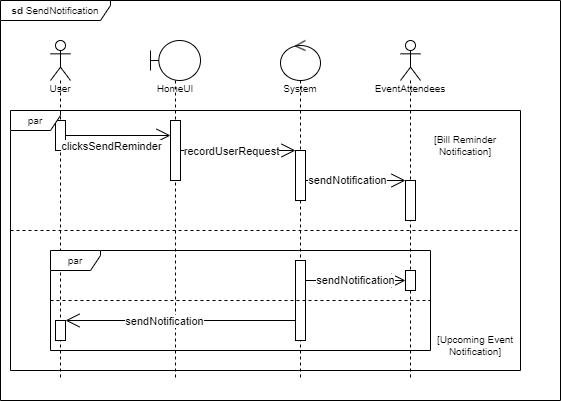

The diagram above was exported from draw.io. Its source (the exported page's mxGraphModel, read from the mxfile embedded in the PNG):
<mxGraphModel dx="1449" dy="692" grid="1" gridSize="10" guides="1" tooltips="1" connect="1" arrows="1" fold="1" page="1" pageScale="1" pageWidth="850" pageHeight="1100" math="0" shadow="0">
  <root>
    <mxCell id="0" />
    <mxCell id="1" parent="0" />
    <mxCell id="uMW7FhHMhjdpXf3wqDuk-21" value="&lt;b&gt;sd&lt;/b&gt;&amp;nbsp;SendNotification" style="shape=umlFrame;whiteSpace=wrap;html=1;fontSize=10;width=110;height=20;" parent="1" vertex="1">
      <mxGeometry x="40" y="40" width="560" height="400" as="geometry" />
    </mxCell>
    <mxCell id="NUbLz3vr9dBmvYPFY1vS-3" value="User" style="shape=umlLifeline;participant=umlActor;perimeter=lifelinePerimeter;whiteSpace=wrap;html=1;container=1;collapsible=0;recursiveResize=0;verticalAlign=top;spacingTop=36;outlineConnect=0;fontSize=10;" parent="1" vertex="1">
      <mxGeometry x="90" y="80" width="20" height="340" as="geometry" />
    </mxCell>
    <mxCell id="NUbLz3vr9dBmvYPFY1vS-7" value="" style="html=1;points=[];perimeter=orthogonalPerimeter;fontSize=10;" parent="NUbLz3vr9dBmvYPFY1vS-3" vertex="1">
      <mxGeometry x="5" y="80" width="10" height="30" as="geometry" />
    </mxCell>
    <mxCell id="uMW7FhHMhjdpXf3wqDuk-12" value="" style="html=1;points=[];perimeter=orthogonalPerimeter;fontSize=10;" parent="NUbLz3vr9dBmvYPFY1vS-3" vertex="1">
      <mxGeometry x="5" y="280" width="10" height="20" as="geometry" />
    </mxCell>
    <mxCell id="NUbLz3vr9dBmvYPFY1vS-5" value="HomeUI" style="shape=umlLifeline;participant=umlBoundary;perimeter=lifelinePerimeter;whiteSpace=wrap;html=1;container=1;collapsible=0;recursiveResize=0;verticalAlign=top;spacingTop=36;outlineConnect=0;fontSize=10;" parent="1" vertex="1">
      <mxGeometry x="190" y="80" width="50" height="340" as="geometry" />
    </mxCell>
    <mxCell id="NUbLz3vr9dBmvYPFY1vS-8" value="" style="html=1;points=[];perimeter=orthogonalPerimeter;fontSize=10;" parent="NUbLz3vr9dBmvYPFY1vS-5" vertex="1">
      <mxGeometry x="20" y="80" width="10" height="60" as="geometry" />
    </mxCell>
    <mxCell id="sC4BljcE2VaXLdEaxqOv-2" value="System" style="shape=umlLifeline;participant=umlControl;perimeter=lifelinePerimeter;whiteSpace=wrap;html=1;container=1;collapsible=0;recursiveResize=0;verticalAlign=top;spacingTop=36;outlineConnect=0;fontSize=10;" parent="1" vertex="1">
      <mxGeometry x="320" y="80" width="40" height="340" as="geometry" />
    </mxCell>
    <mxCell id="uMW7FhHMhjdpXf3wqDuk-1" value="" style="html=1;points=[];perimeter=orthogonalPerimeter;fontSize=10;" parent="sC4BljcE2VaXLdEaxqOv-2" vertex="1">
      <mxGeometry x="15" y="110" width="10" height="50" as="geometry" />
    </mxCell>
    <mxCell id="uMW7FhHMhjdpXf3wqDuk-8" value="" style="html=1;points=[];perimeter=orthogonalPerimeter;fontSize=10;" parent="sC4BljcE2VaXLdEaxqOv-2" vertex="1">
      <mxGeometry x="15" y="220" width="10" height="80" as="geometry" />
    </mxCell>
    <mxCell id="uMW7FhHMhjdpXf3wqDuk-2" value="EventAttendees" style="shape=umlLifeline;participant=umlActor;perimeter=lifelinePerimeter;whiteSpace=wrap;html=1;container=1;collapsible=0;recursiveResize=0;verticalAlign=top;spacingTop=36;outlineConnect=0;fontSize=10;" parent="1" vertex="1">
      <mxGeometry x="440" y="80" width="20" height="340" as="geometry" />
    </mxCell>
    <mxCell id="uMW7FhHMhjdpXf3wqDuk-4" value="" style="html=1;points=[];perimeter=orthogonalPerimeter;fontSize=10;" parent="uMW7FhHMhjdpXf3wqDuk-2" vertex="1">
      <mxGeometry x="5" y="140" width="10" height="40" as="geometry" />
    </mxCell>
    <mxCell id="uMW7FhHMhjdpXf3wqDuk-10" value="" style="html=1;points=[];perimeter=orthogonalPerimeter;fontSize=10;" parent="uMW7FhHMhjdpXf3wqDuk-2" vertex="1">
      <mxGeometry x="5" y="230" width="10" height="20" as="geometry" />
    </mxCell>
    <mxCell id="uMW7FhHMhjdpXf3wqDuk-13" value="" style="endArrow=none;dashed=1;html=1;rounded=0;fontSize=10;" parent="1" edge="1">
      <mxGeometry width="50" height="50" relative="1" as="geometry">
        <mxPoint x="90" y="340" as="sourcePoint" />
        <mxPoint x="470" y="340" as="targetPoint" />
      </mxGeometry>
    </mxCell>
    <mxCell id="uMW7FhHMhjdpXf3wqDuk-18" value="[Upcoming Event Notification]" style="text;html=1;strokeColor=none;fillColor=none;align=center;verticalAlign=middle;whiteSpace=wrap;rounded=0;fontSize=10;" parent="1" vertex="1">
      <mxGeometry x="470" y="370" width="90" height="30" as="geometry" />
    </mxCell>
    <mxCell id="uMW7FhHMhjdpXf3wqDuk-19" value="[Bill Reminder Notification]" style="text;html=1;strokeColor=none;fillColor=none;align=center;verticalAlign=middle;whiteSpace=wrap;rounded=0;fontSize=10;" parent="1" vertex="1">
      <mxGeometry x="460" y="170" width="90" height="30" as="geometry" />
    </mxCell>
    <mxCell id="uMW7FhHMhjdpXf3wqDuk-20" value="" style="endArrow=none;dashed=1;html=1;rounded=0;fontSize=10;" parent="1" edge="1">
      <mxGeometry width="50" height="50" relative="1" as="geometry">
        <mxPoint x="50" y="270" as="sourcePoint" />
        <mxPoint x="560" y="270" as="targetPoint" />
      </mxGeometry>
    </mxCell>
    <mxCell id="tcXr3skZBuHhOzfVGvth-1" value="" style="endArrow=open;endFill=1;endSize=12;html=1;rounded=0;" parent="1" source="NUbLz3vr9dBmvYPFY1vS-7" target="NUbLz3vr9dBmvYPFY1vS-8" edge="1">
      <mxGeometry width="160" relative="1" as="geometry">
        <mxPoint x="120" y="189.52" as="sourcePoint" />
        <mxPoint x="200" y="190" as="targetPoint" />
      </mxGeometry>
    </mxCell>
    <mxCell id="tcXr3skZBuHhOzfVGvth-2" value="clicksSendReminder" style="edgeLabel;html=1;align=center;verticalAlign=middle;resizable=0;points=[];" parent="tcXr3skZBuHhOzfVGvth-1" connectable="0" vertex="1">
      <mxGeometry x="-0.2372" y="1" relative="1" as="geometry">
        <mxPoint x="5" y="11" as="offset" />
      </mxGeometry>
    </mxCell>
    <mxCell id="tcXr3skZBuHhOzfVGvth-3" value="" style="endArrow=open;endFill=1;endSize=12;html=1;rounded=0;" parent="1" source="NUbLz3vr9dBmvYPFY1vS-8" target="uMW7FhHMhjdpXf3wqDuk-1" edge="1">
      <mxGeometry width="160" relative="1" as="geometry">
        <mxPoint x="230" y="200" as="sourcePoint" />
        <mxPoint x="310" y="200" as="targetPoint" />
      </mxGeometry>
    </mxCell>
    <mxCell id="tcXr3skZBuHhOzfVGvth-4" value="recordUserRequest" style="edgeLabel;html=1;align=center;verticalAlign=middle;resizable=0;points=[];" parent="tcXr3skZBuHhOzfVGvth-3" connectable="0" vertex="1">
      <mxGeometry x="0.181" y="-1" relative="1" as="geometry">
        <mxPoint x="-18" y="-1" as="offset" />
      </mxGeometry>
    </mxCell>
    <mxCell id="tcXr3skZBuHhOzfVGvth-5" value="" style="endArrow=open;endFill=1;endSize=12;html=1;rounded=0;" parent="1" source="uMW7FhHMhjdpXf3wqDuk-1" target="uMW7FhHMhjdpXf3wqDuk-4" edge="1">
      <mxGeometry width="160" relative="1" as="geometry">
        <mxPoint x="345" y="220" as="sourcePoint" />
        <mxPoint x="430" y="220" as="targetPoint" />
      </mxGeometry>
    </mxCell>
    <mxCell id="tcXr3skZBuHhOzfVGvth-6" value="sendNotification" style="edgeLabel;html=1;align=center;verticalAlign=middle;resizable=0;points=[];" parent="tcXr3skZBuHhOzfVGvth-5" connectable="0" vertex="1">
      <mxGeometry x="-0.1895" y="1" relative="1" as="geometry">
        <mxPoint as="offset" />
      </mxGeometry>
    </mxCell>
    <mxCell id="tcXr3skZBuHhOzfVGvth-7" value="" style="endArrow=open;endFill=1;endSize=12;html=1;rounded=0;" parent="1" source="uMW7FhHMhjdpXf3wqDuk-8" target="uMW7FhHMhjdpXf3wqDuk-12" edge="1">
      <mxGeometry width="160" relative="1" as="geometry">
        <mxPoint x="210" y="360" as="sourcePoint" />
        <mxPoint x="370" y="360" as="targetPoint" />
      </mxGeometry>
    </mxCell>
    <mxCell id="tcXr3skZBuHhOzfVGvth-9" value="sendNotification" style="edgeLabel;html=1;align=center;verticalAlign=middle;resizable=0;points=[];" parent="tcXr3skZBuHhOzfVGvth-7" connectable="0" vertex="1">
      <mxGeometry x="0.1466" relative="1" as="geometry">
        <mxPoint as="offset" />
      </mxGeometry>
    </mxCell>
    <mxCell id="tcXr3skZBuHhOzfVGvth-8" value="sendNotification" style="endArrow=open;endFill=1;endSize=12;html=1;rounded=0;" parent="1" source="uMW7FhHMhjdpXf3wqDuk-8" target="uMW7FhHMhjdpXf3wqDuk-10" edge="1">
      <mxGeometry width="160" relative="1" as="geometry">
        <mxPoint x="345" y="320" as="sourcePoint" />
        <mxPoint x="420" y="320" as="targetPoint" />
        <Array as="points">
          <mxPoint x="420" y="320" />
        </Array>
      </mxGeometry>
    </mxCell>
    <mxCell id="uMW7FhHMhjdpXf3wqDuk-6" value="par" style="shape=umlFrame;whiteSpace=wrap;html=1;fontSize=10;width=50;height=20;" parent="1" vertex="1">
      <mxGeometry x="90" y="290" width="380" height="100" as="geometry" />
    </mxCell>
    <mxCell id="uMW7FhHMhjdpXf3wqDuk-14" value="par" style="shape=umlFrame;whiteSpace=wrap;html=1;fontSize=10;width=50;height=20;" parent="1" vertex="1">
      <mxGeometry x="50" y="150" width="510" height="260" as="geometry" />
    </mxCell>
  </root>
</mxGraphModel>